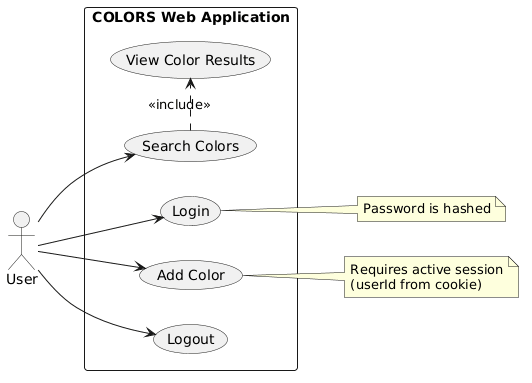

The diagram above was rendered by PlantUML. Its source (embedded in the PNG):
@startuml
left to right direction

actor "User" as U

rectangle "COLORS Web Application" {
  usecase "Login" as UC1
  usecase "Add Color" as UC2
  usecase "Search Colors" as UC3
  usecase "View Color Results" as UC4
  usecase "Logout" as UC5
}

U --> UC1
U --> UC2
U --> UC3
U --> UC5
UC3 .> UC4 : <<include>>

note right of UC1
  Password is hashed
end note

note right of UC2
  Requires active session
  (userId from cookie)
end note
@enduml